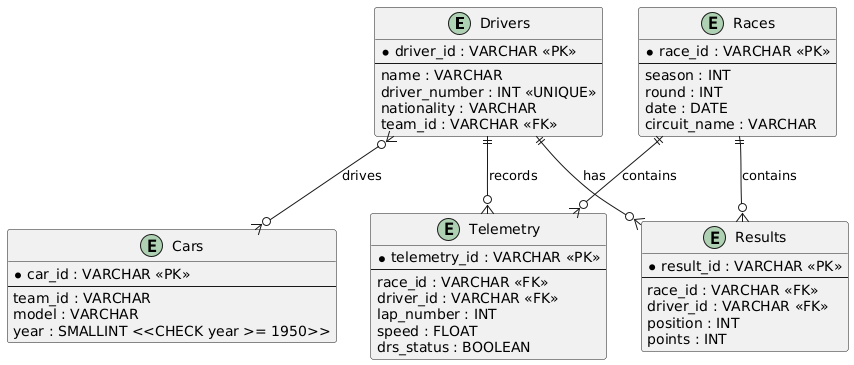

The diagram above was rendered by PlantUML. Its source (embedded in the PNG):
@startuml
' Entities
entity "Drivers" {
  *driver_id : VARCHAR <<PK>>
  --
  name : VARCHAR
  driver_number : INT <<UNIQUE>>
  nationality : VARCHAR
  team_id : VARCHAR <<FK>>
}

entity "Cars" {
  *car_id : VARCHAR <<PK>>
  --
  team_id : VARCHAR
  model : VARCHAR
  year : SMALLINT <<CHECK year >= 1950>>
}

entity "Races" {
  *race_id : VARCHAR <<PK>>
  --
  season : INT
  round : INT
  date : DATE
  circuit_name : VARCHAR
}

entity "Results" {
  *result_id : VARCHAR <<PK>>
  --
  race_id : VARCHAR <<FK>>
  driver_id : VARCHAR <<FK>>
  position : INT
  points : INT
}

entity "Telemetry" {
  *telemetry_id : VARCHAR <<PK>>
  --
  race_id : VARCHAR <<FK>>
  driver_id : VARCHAR <<FK>>
  lap_number : INT
  speed : FLOAT
  drs_status : BOOLEAN
}

' Relationships
Drivers ||--o{ Results : "has"
Races ||--o{ Results : "contains"
Drivers ||--o{ Telemetry : "records"
Races ||--o{ Telemetry : "contains"
Drivers }o--o{ Cars : "drives"
@enduml